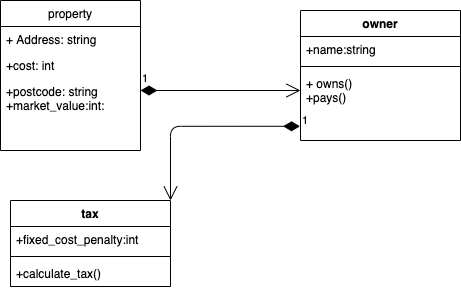

The diagram above was exported from draw.io. Its source (the exported page's mxGraphModel, read from the mxfile embedded in the PNG):
<mxGraphModel dx="786" dy="373" grid="1" gridSize="10" guides="1" tooltips="1" connect="1" arrows="1" fold="1" page="1" pageScale="1" pageWidth="850" pageHeight="1100" math="0" shadow="0">
  <root>
    <mxCell id="0" />
    <mxCell id="1" parent="0" />
    <mxCell id="yPXnkwGkS9Z3YnHNHUv2-1" value="property" style="swimlane;fontStyle=0;childLayout=stackLayout;horizontal=1;startSize=26;fillColor=none;horizontalStack=0;resizeParent=1;resizeParentMax=0;resizeLast=0;collapsible=1;marginBottom=0;" parent="1" vertex="1">
      <mxGeometry x="260" y="50" width="140" height="150" as="geometry" />
    </mxCell>
    <mxCell id="yPXnkwGkS9Z3YnHNHUv2-2" value="+ Address: string" style="text;strokeColor=none;fillColor=none;align=left;verticalAlign=top;spacingLeft=4;spacingRight=4;overflow=hidden;rotatable=0;points=[[0,0.5],[1,0.5]];portConstraint=eastwest;" parent="yPXnkwGkS9Z3YnHNHUv2-1" vertex="1">
      <mxGeometry y="26" width="140" height="26" as="geometry" />
    </mxCell>
    <mxCell id="yPXnkwGkS9Z3YnHNHUv2-3" value="+cost: int" style="text;strokeColor=none;fillColor=none;align=left;verticalAlign=top;spacingLeft=4;spacingRight=4;overflow=hidden;rotatable=0;points=[[0,0.5],[1,0.5]];portConstraint=eastwest;" parent="yPXnkwGkS9Z3YnHNHUv2-1" vertex="1">
      <mxGeometry y="52" width="140" height="26" as="geometry" />
    </mxCell>
    <mxCell id="yPXnkwGkS9Z3YnHNHUv2-4" value="+postcode: string&#10;+market_value:int: " style="text;strokeColor=none;fillColor=none;align=left;verticalAlign=top;spacingLeft=4;spacingRight=4;overflow=hidden;rotatable=0;points=[[0,0.5],[1,0.5]];portConstraint=eastwest;" parent="yPXnkwGkS9Z3YnHNHUv2-1" vertex="1">
      <mxGeometry y="78" width="140" height="72" as="geometry" />
    </mxCell>
    <mxCell id="yPXnkwGkS9Z3YnHNHUv2-5" value="owner" style="swimlane;fontStyle=1;align=center;verticalAlign=top;childLayout=stackLayout;horizontal=1;startSize=26;horizontalStack=0;resizeParent=1;resizeParentMax=0;resizeLast=0;collapsible=1;marginBottom=0;" parent="1" vertex="1">
      <mxGeometry x="560" y="60" width="160" height="130" as="geometry" />
    </mxCell>
    <mxCell id="yPXnkwGkS9Z3YnHNHUv2-6" value="+name:string" style="text;strokeColor=none;fillColor=none;align=left;verticalAlign=top;spacingLeft=4;spacingRight=4;overflow=hidden;rotatable=0;points=[[0,0.5],[1,0.5]];portConstraint=eastwest;" parent="yPXnkwGkS9Z3YnHNHUv2-5" vertex="1">
      <mxGeometry y="26" width="160" height="26" as="geometry" />
    </mxCell>
    <mxCell id="yPXnkwGkS9Z3YnHNHUv2-7" value="" style="line;strokeWidth=1;fillColor=none;align=left;verticalAlign=middle;spacingTop=-1;spacingLeft=3;spacingRight=3;rotatable=0;labelPosition=right;points=[];portConstraint=eastwest;" parent="yPXnkwGkS9Z3YnHNHUv2-5" vertex="1">
      <mxGeometry y="52" width="160" height="8" as="geometry" />
    </mxCell>
    <mxCell id="yPXnkwGkS9Z3YnHNHUv2-8" value="+ owns()&#10;+pays()" style="text;strokeColor=none;fillColor=none;align=left;verticalAlign=top;spacingLeft=4;spacingRight=4;overflow=hidden;rotatable=0;points=[[0,0.5],[1,0.5]];portConstraint=eastwest;" parent="yPXnkwGkS9Z3YnHNHUv2-5" vertex="1">
      <mxGeometry y="60" width="160" height="70" as="geometry" />
    </mxCell>
    <mxCell id="yPXnkwGkS9Z3YnHNHUv2-9" value="tax" style="swimlane;fontStyle=1;align=center;verticalAlign=top;childLayout=stackLayout;horizontal=1;startSize=26;horizontalStack=0;resizeParent=1;resizeParentMax=0;resizeLast=0;collapsible=1;marginBottom=0;" parent="1" vertex="1">
      <mxGeometry x="270" y="250" width="160" height="86" as="geometry" />
    </mxCell>
    <mxCell id="yPXnkwGkS9Z3YnHNHUv2-10" value="+fixed_cost_penalty:int" style="text;strokeColor=none;fillColor=none;align=left;verticalAlign=top;spacingLeft=4;spacingRight=4;overflow=hidden;rotatable=0;points=[[0,0.5],[1,0.5]];portConstraint=eastwest;" parent="yPXnkwGkS9Z3YnHNHUv2-9" vertex="1">
      <mxGeometry y="26" width="160" height="26" as="geometry" />
    </mxCell>
    <mxCell id="yPXnkwGkS9Z3YnHNHUv2-11" value="" style="line;strokeWidth=1;fillColor=none;align=left;verticalAlign=middle;spacingTop=-1;spacingLeft=3;spacingRight=3;rotatable=0;labelPosition=right;points=[];portConstraint=eastwest;" parent="yPXnkwGkS9Z3YnHNHUv2-9" vertex="1">
      <mxGeometry y="52" width="160" height="8" as="geometry" />
    </mxCell>
    <mxCell id="yPXnkwGkS9Z3YnHNHUv2-12" value="+calculate_tax()" style="text;strokeColor=none;fillColor=none;align=left;verticalAlign=top;spacingLeft=4;spacingRight=4;overflow=hidden;rotatable=0;points=[[0,0.5],[1,0.5]];portConstraint=eastwest;" parent="yPXnkwGkS9Z3YnHNHUv2-9" vertex="1">
      <mxGeometry y="60" width="160" height="26" as="geometry" />
    </mxCell>
    <mxCell id="yPXnkwGkS9Z3YnHNHUv2-23" value="1" style="endArrow=open;html=1;endSize=12;startArrow=diamondThin;startSize=14;startFill=1;edgeStyle=orthogonalEdgeStyle;align=left;verticalAlign=bottom;" parent="1" edge="1">
      <mxGeometry x="-1" y="3" relative="1" as="geometry">
        <mxPoint x="400" y="140" as="sourcePoint" />
        <mxPoint x="560" y="140" as="targetPoint" />
      </mxGeometry>
    </mxCell>
    <mxCell id="yPXnkwGkS9Z3YnHNHUv2-24" value="1" style="endArrow=open;html=1;endSize=12;startArrow=diamondThin;startSize=14;startFill=1;edgeStyle=orthogonalEdgeStyle;align=left;verticalAlign=bottom;entryX=1;entryY=0;entryDx=0;entryDy=0;exitX=-0.003;exitY=0.797;exitDx=0;exitDy=0;exitPerimeter=0;" parent="1" source="yPXnkwGkS9Z3YnHNHUv2-8" target="yPXnkwGkS9Z3YnHNHUv2-9" edge="1">
      <mxGeometry x="-1" y="3" relative="1" as="geometry">
        <mxPoint x="580" y="200" as="sourcePoint" />
        <mxPoint x="740" y="200" as="targetPoint" />
      </mxGeometry>
    </mxCell>
  </root>
</mxGraphModel>